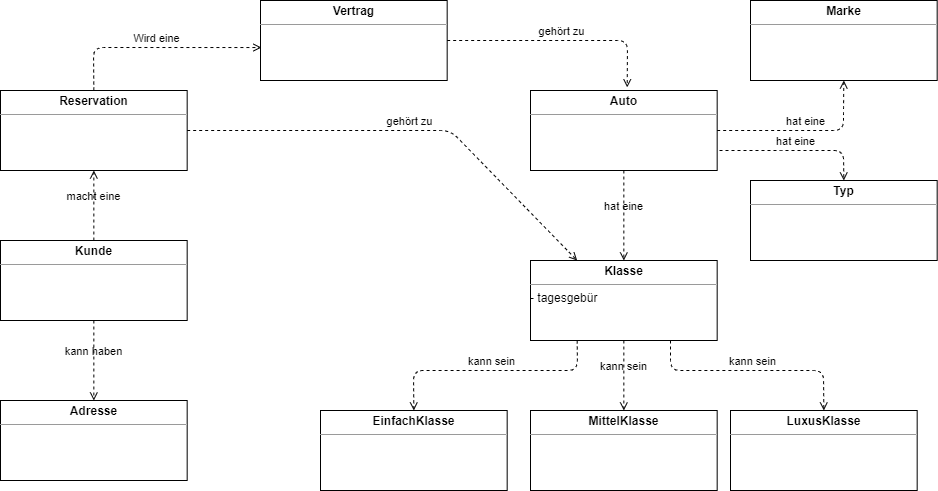

The diagram above was exported from draw.io. Its source (the exported page's mxGraphModel, read from the mxfile embedded in the PNG):
<mxGraphModel dx="1122" dy="835" grid="1" gridSize="10" guides="1" tooltips="1" connect="1" arrows="1" fold="1" page="1" pageScale="1" pageWidth="1169" pageHeight="827" math="0" shadow="0">
  <root>
    <mxCell id="0" />
    <mxCell id="1" parent="0" />
    <mxCell id="5" value="&lt;p style=&quot;margin: 0px ; margin-top: 4px ; text-align: center&quot;&gt;&lt;b&gt;Kunde&lt;/b&gt;&lt;/p&gt;&lt;hr size=&quot;1&quot;&gt;&lt;div style=&quot;height: 2px&quot;&gt;&lt;/div&gt;" style="verticalAlign=top;align=left;overflow=fill;fontSize=12;fontFamily=Helvetica;html=1;" parent="1" vertex="1">
      <mxGeometry x="209.99999999999994" y="550" width="186.67" height="80" as="geometry" />
    </mxCell>
    <mxCell id="6" value="&lt;p style=&quot;margin: 0px ; margin-top: 4px ; text-align: center&quot;&gt;&lt;b&gt;Reservation&lt;/b&gt;&lt;/p&gt;&lt;hr size=&quot;1&quot;&gt;&lt;div style=&quot;height: 2px&quot;&gt;&lt;/div&gt;" style="verticalAlign=top;align=left;overflow=fill;fontSize=12;fontFamily=Helvetica;html=1;" parent="1" vertex="1">
      <mxGeometry x="210" y="400" width="186.67" height="80" as="geometry" />
    </mxCell>
    <mxCell id="7" value="&lt;p style=&quot;margin: 0px ; margin-top: 4px ; text-align: center&quot;&gt;&lt;b&gt;Adresse&lt;/b&gt;&lt;/p&gt;&lt;hr size=&quot;1&quot;&gt;&lt;div style=&quot;height: 2px&quot;&gt;&lt;/div&gt;" style="verticalAlign=top;align=left;overflow=fill;fontSize=12;fontFamily=Helvetica;html=1;" parent="1" vertex="1">
      <mxGeometry x="210" y="710" width="186.67" height="80" as="geometry" />
    </mxCell>
    <mxCell id="8" value="&lt;p style=&quot;margin: 0px ; margin-top: 4px ; text-align: center&quot;&gt;&lt;b&gt;Marke&lt;/b&gt;&lt;/p&gt;&lt;hr size=&quot;1&quot;&gt;&lt;div style=&quot;height: 2px&quot;&gt;&lt;/div&gt;" style="verticalAlign=top;align=left;overflow=fill;fontSize=12;fontFamily=Helvetica;html=1;" parent="1" vertex="1">
      <mxGeometry x="960" y="310" width="186.67" height="80" as="geometry" />
    </mxCell>
    <mxCell id="9" value="&lt;p style=&quot;margin: 0px ; margin-top: 4px ; text-align: center&quot;&gt;&lt;b&gt;Vertrag&lt;/b&gt;&lt;/p&gt;&lt;hr size=&quot;1&quot;&gt;&lt;div style=&quot;height: 2px&quot;&gt;&lt;/div&gt;" style="verticalAlign=top;align=left;overflow=fill;fontSize=12;fontFamily=Helvetica;html=1;" parent="1" vertex="1">
      <mxGeometry x="470" y="310" width="186.67" height="80" as="geometry" />
    </mxCell>
    <mxCell id="10" value="&lt;p style=&quot;margin: 0px ; margin-top: 4px ; text-align: center&quot;&gt;&lt;b&gt;Auto&lt;/b&gt;&lt;/p&gt;&lt;hr size=&quot;1&quot;&gt;&lt;div style=&quot;height: 2px&quot;&gt;&lt;/div&gt;" style="verticalAlign=top;align=left;overflow=fill;fontSize=12;fontFamily=Helvetica;html=1;" parent="1" vertex="1">
      <mxGeometry x="740" y="400" width="186.67" height="80" as="geometry" />
    </mxCell>
    <mxCell id="11" value="&lt;p style=&quot;margin: 0px ; margin-top: 4px ; text-align: center&quot;&gt;&lt;b&gt;Klasse&lt;/b&gt;&lt;/p&gt;&lt;hr size=&quot;1&quot;&gt;&lt;div style=&quot;height: 2px&quot;&gt;- tagesgebür&lt;/div&gt;" style="verticalAlign=top;align=left;overflow=fill;fontSize=12;fontFamily=Helvetica;html=1;" parent="1" vertex="1">
      <mxGeometry x="740" y="570" width="186.67" height="80" as="geometry" />
    </mxCell>
    <mxCell id="12" value="&lt;p style=&quot;margin: 0px ; margin-top: 4px ; text-align: center&quot;&gt;&lt;b&gt;EinfachKlasse&lt;/b&gt;&lt;/p&gt;&lt;hr size=&quot;1&quot;&gt;&lt;div style=&quot;height: 2px&quot;&gt;&lt;/div&gt;" style="verticalAlign=top;align=left;overflow=fill;fontSize=12;fontFamily=Helvetica;html=1;" parent="1" vertex="1">
      <mxGeometry x="530" y="720" width="186.67" height="80" as="geometry" />
    </mxCell>
    <mxCell id="13" value="&lt;p style=&quot;margin: 0px ; margin-top: 4px ; text-align: center&quot;&gt;&lt;b&gt;MittelKlasse&lt;/b&gt;&lt;/p&gt;&lt;hr size=&quot;1&quot;&gt;&lt;div style=&quot;height: 2px&quot;&gt;&lt;/div&gt;" style="verticalAlign=top;align=left;overflow=fill;fontSize=12;fontFamily=Helvetica;html=1;" parent="1" vertex="1">
      <mxGeometry x="740" y="720" width="186.67" height="80" as="geometry" />
    </mxCell>
    <mxCell id="14" value="&lt;p style=&quot;margin: 0px ; margin-top: 4px ; text-align: center&quot;&gt;&lt;b&gt;LuxusKlasse&lt;/b&gt;&lt;/p&gt;&lt;hr size=&quot;1&quot;&gt;&lt;div style=&quot;height: 2px&quot;&gt;&lt;/div&gt;" style="verticalAlign=top;align=left;overflow=fill;fontSize=12;fontFamily=Helvetica;html=1;" parent="1" vertex="1">
      <mxGeometry x="940" y="720" width="186.67" height="80" as="geometry" />
    </mxCell>
    <mxCell id="25" value="&lt;p style=&quot;margin: 0px ; margin-top: 4px ; text-align: center&quot;&gt;&lt;b&gt;Typ&lt;/b&gt;&lt;/p&gt;&lt;hr size=&quot;1&quot;&gt;&lt;div style=&quot;height: 2px&quot;&gt;&lt;/div&gt;" style="verticalAlign=top;align=left;overflow=fill;fontSize=12;fontFamily=Helvetica;html=1;" parent="1" vertex="1">
      <mxGeometry x="960" y="490" width="186.67" height="80" as="geometry" />
    </mxCell>
    <mxCell id="42" value="Wird eine" style="html=1;verticalAlign=bottom;labelBackgroundColor=none;endArrow=open;endFill=0;dashed=1;exitX=0.5;exitY=0;exitDx=0;exitDy=0;entryX=0.005;entryY=0.588;entryDx=0;entryDy=0;entryPerimeter=0;" edge="1" parent="1" source="6" target="9">
      <mxGeometry width="160" relative="1" as="geometry">
        <mxPoint x="493.34000000000003" y="570" as="sourcePoint" />
        <mxPoint x="653.34" y="570" as="targetPoint" />
        <Array as="points">
          <mxPoint x="303" y="357" />
        </Array>
      </mxGeometry>
    </mxCell>
    <mxCell id="43" value="macht eine" style="html=1;verticalAlign=bottom;labelBackgroundColor=none;endArrow=open;endFill=0;dashed=1;exitX=0.5;exitY=0;exitDx=0;exitDy=0;entryX=0.5;entryY=1;entryDx=0;entryDy=0;" edge="1" parent="1" source="5" target="6">
      <mxGeometry width="160" relative="1" as="geometry">
        <mxPoint x="510" y="550" as="sourcePoint" />
        <mxPoint x="670" y="550" as="targetPoint" />
      </mxGeometry>
    </mxCell>
    <mxCell id="44" value="kann haben" style="html=1;verticalAlign=bottom;labelBackgroundColor=none;endArrow=open;endFill=0;dashed=1;exitX=0.5;exitY=1;exitDx=0;exitDy=0;entryX=0.5;entryY=0;entryDx=0;entryDy=0;" edge="1" parent="1" source="5" target="7">
      <mxGeometry width="160" relative="1" as="geometry">
        <mxPoint x="520" y="560" as="sourcePoint" />
        <mxPoint x="680" y="560" as="targetPoint" />
      </mxGeometry>
    </mxCell>
    <mxCell id="45" value="hat eine" style="html=1;verticalAlign=bottom;labelBackgroundColor=none;endArrow=open;endFill=0;dashed=1;exitX=0.5;exitY=1;exitDx=0;exitDy=0;entryX=0.5;entryY=0;entryDx=0;entryDy=0;" edge="1" parent="1" source="10" target="11">
      <mxGeometry width="160" relative="1" as="geometry">
        <mxPoint x="530" y="570" as="sourcePoint" />
        <mxPoint x="690" y="570" as="targetPoint" />
      </mxGeometry>
    </mxCell>
    <mxCell id="46" value="hat eine" style="html=1;verticalAlign=bottom;labelBackgroundColor=none;endArrow=open;endFill=0;dashed=1;entryX=0.5;entryY=0;entryDx=0;entryDy=0;" edge="1" parent="1" target="25">
      <mxGeometry width="160" relative="1" as="geometry">
        <mxPoint x="929" y="460" as="sourcePoint" />
        <mxPoint x="1032.835" y="530" as="targetPoint" />
        <Array as="points">
          <mxPoint x="1000" y="460" />
          <mxPoint x="1053" y="460" />
        </Array>
      </mxGeometry>
    </mxCell>
    <mxCell id="47" value="hat eine" style="html=1;verticalAlign=bottom;labelBackgroundColor=none;endArrow=open;endFill=0;dashed=1;exitX=1;exitY=0.5;exitDx=0;exitDy=0;entryX=0.5;entryY=1;entryDx=0;entryDy=0;" edge="1" parent="1" source="10" target="8">
      <mxGeometry width="160" relative="1" as="geometry">
        <mxPoint x="939.4700499999999" y="461.52" as="sourcePoint" />
        <mxPoint x="1063.335" y="500" as="targetPoint" />
        <Array as="points">
          <mxPoint x="1053" y="440" />
          <mxPoint x="1053" y="420" />
        </Array>
      </mxGeometry>
    </mxCell>
    <mxCell id="48" value="kann sein" style="html=1;verticalAlign=bottom;labelBackgroundColor=none;endArrow=open;endFill=0;dashed=1;exitX=0.25;exitY=1;exitDx=0;exitDy=0;entryX=0.5;entryY=0;entryDx=0;entryDy=0;" edge="1" parent="1" source="11" target="12">
      <mxGeometry width="160" relative="1" as="geometry">
        <mxPoint x="461.0000499999999" y="531.52" as="sourcePoint" />
        <mxPoint x="584.865" y="570" as="targetPoint" />
        <Array as="points">
          <mxPoint x="787" y="680" />
          <mxPoint x="623" y="680" />
        </Array>
      </mxGeometry>
    </mxCell>
    <mxCell id="49" value="kann sein" style="html=1;verticalAlign=bottom;labelBackgroundColor=none;endArrow=open;endFill=0;dashed=1;exitX=0.5;exitY=1;exitDx=0;exitDy=0;entryX=0.5;entryY=0;entryDx=0;entryDy=0;" edge="1" parent="1" source="11" target="13">
      <mxGeometry width="160" relative="1" as="geometry">
        <mxPoint x="796.6675" y="660" as="sourcePoint" />
        <mxPoint x="633.335" y="730" as="targetPoint" />
        <Array as="points" />
      </mxGeometry>
    </mxCell>
    <mxCell id="50" value="kann sein" style="html=1;verticalAlign=bottom;labelBackgroundColor=none;endArrow=open;endFill=0;dashed=1;entryX=0.5;entryY=0;entryDx=0;entryDy=0;exitX=0.75;exitY=1;exitDx=0;exitDy=0;" edge="1" parent="1" source="11" target="14">
      <mxGeometry width="160" relative="1" as="geometry">
        <mxPoint x="1120" y="670" as="sourcePoint" />
        <mxPoint x="920.335" y="710" as="targetPoint" />
        <Array as="points">
          <mxPoint x="880" y="680" />
          <mxPoint x="1033" y="680" />
        </Array>
      </mxGeometry>
    </mxCell>
    <mxCell id="51" value="gehört zu" style="html=1;verticalAlign=bottom;labelBackgroundColor=none;endArrow=open;endFill=0;dashed=1;exitX=1;exitY=0.5;exitDx=0;exitDy=0;entryX=0.25;entryY=0;entryDx=0;entryDy=0;" edge="1" parent="1" source="6" target="11">
      <mxGeometry width="160" relative="1" as="geometry">
        <mxPoint x="613.6675" y="470" as="sourcePoint" />
        <mxPoint x="450.33500000000004" y="540" as="targetPoint" />
        <Array as="points">
          <mxPoint x="660" y="440" />
        </Array>
      </mxGeometry>
    </mxCell>
    <mxCell id="52" value="gehört zu" style="html=1;verticalAlign=bottom;labelBackgroundColor=none;endArrow=open;endFill=0;dashed=1;exitX=1;exitY=0.5;exitDx=0;exitDy=0;entryX=0.518;entryY=-0.039;entryDx=0;entryDy=0;entryPerimeter=0;" edge="1" parent="1" source="9" target="10">
      <mxGeometry width="160" relative="1" as="geometry">
        <mxPoint x="406.66999999999996" y="450" as="sourcePoint" />
        <mxPoint x="750" y="450" as="targetPoint" />
        <Array as="points">
          <mxPoint x="837" y="350" />
        </Array>
      </mxGeometry>
    </mxCell>
  </root>
</mxGraphModel>